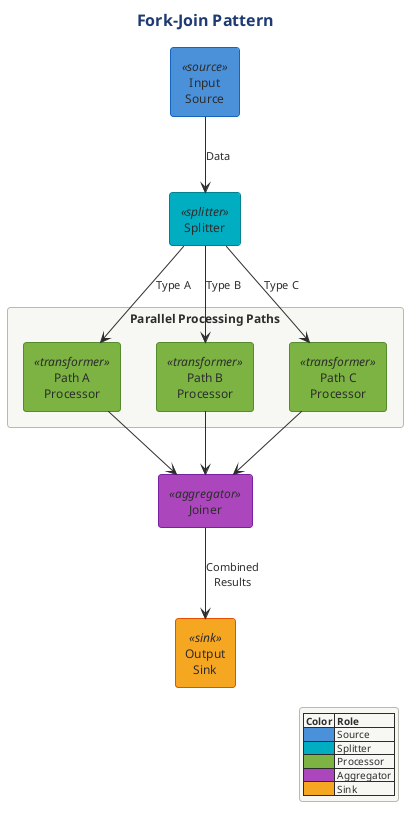

The diagram above was rendered by PlantUML. Its source (embedded in the PNG):
@startuml

!$SOURCE_COLOR = "#4A90D9"
!$TRANSFORMER_COLOR = "#7CB342"
!$SINK_COLOR = "#F5A623"
!$SPLITTER_COLOR = "#00ACC1"
!$AGGREGATOR_COLOR = "#AB47BC"
!$ERROR_COLOR = "#EF5350"
!$TEE_COLOR = "#FF7043"
!$NEUTRAL_COLOR = "#455A64"

skinparam component {
    BackgroundColor #7CB342
    FontColor white
    BorderColor #558B2F
    BorderThickness 1
}

skinparam component<<source>> {
    BackgroundColor #4A90D9
    BorderColor #1565C0
}

skinparam component<<sink>> {
    BackgroundColor #F5A623
    BorderColor #E65100
}

skinparam component<<transformer>> {
    BackgroundColor #7CB342
    BorderColor #558B2F
}

skinparam component<<splitter>> {
    BackgroundColor #00ACC1
    BorderColor #00838F
}

skinparam component<<aggregator>> {
    BackgroundColor #AB47BC
    BorderColor #7B1FA2
}

skinparam component<<error>> {
    BackgroundColor #EF5350
    BorderColor #C62828
}

skinparam component<<tee>> {
    BackgroundColor #FF7043
    BorderColor #D84315
}

skinparam arrow {
    Color #37474F
    FontColor #37474F
    Thickness 2
}

skinparam rectangle {
    BackgroundColor #FAFAFA
    BorderColor #90A4AE
    BorderThickness 1
}

skinparam package {
    BackgroundColor #F5F5F5
    BorderColor #666666
}

skinparam note {
    BackgroundColor #FFFDE7
    BorderColor #FBC02D
    FontSize 10
}

skinparam legend {
    BackgroundColor #FAFAFA
    BorderColor #BDBDBD
    FontSize 10
}

skinparam queue {
    BackgroundColor #FFF9C4
    BorderColor #F9A825
}



' Fork-Join Pattern
' Shows branching to parallel paths and merging results

!include ../../../../../../tooling/styles/plantuml/structural/component-diagram-style.iuml

title Fork-Join Pattern

[Input\nSource] <<source>> as Source

[Splitter] <<splitter>> as Split

rectangle "Parallel Processing Paths" {
    [Path A\nProcessor] <<transformer>> as PathA
    [Path B\nProcessor] <<transformer>> as PathB
    [Path C\nProcessor] <<transformer>> as PathC
}

[Joiner] <<aggregator>> as Join

[Output\nSink] <<sink>> as Sink

Source -down-> Split : "Data"
Split -down-> PathA : "Type A"
Split -down-> PathB : "Type B"
Split -down-> PathC : "Type C"
PathA -down-> Join
PathB -down-> Join
PathC -down-> Join
Join -down-> Sink : "Combined\nResults"

legend right
  |= Color |= Role |
  | <#4A90D9> | Source |
  | <#00ACC1> | Splitter |
  | <#7CB342> | Processor |
  | <#AB47BC> | Aggregator |
  | <#F5A623> | Sink |
endlegend

@enduml